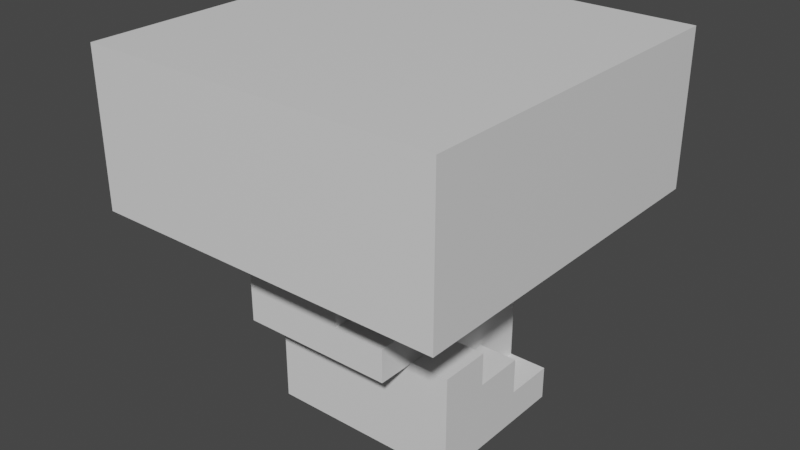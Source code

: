 # Source: untitled.blend  (saved by Blender 3.5.10; exported with 4.5.12 LTS)
import bpy
from mathutils import Matrix  # noqa: F401  (used for matrix-valued properties, if any)

bpy.ops.wm.read_factory_settings(use_empty=True)
scene = bpy.context.scene
scene.name = 'Scene'

# ---- collections
col_collection = bpy.data.collections.new('Collection'); scene.collection.children.link(col_collection)

# ---- materials (node trees are filled in below, after node groups)
mat_material_001 = bpy.data.materials.new('Material.001')
mat_material_001.use_transparent_shadow = False
mat_material_001.roughness = 0.5

# ---- material node trees
mat_material_001.use_nodes = True; mat_material_001.node_tree.nodes.clear()
_N = mat_material_001.node_tree.nodes; _L = mat_material_001.node_tree.links
n0 = _N.new('ShaderNodeBsdfPrincipled'); n0.name = 'Principled BSDF'; n0.location = (10, 300)
n0.distribution = 'GGX'
n0.subsurface_method = 'RANDOM_WALK_SKIN'
n0.inputs[3].default_value = 1.45
n0.inputs[27].default_value = (0.0, 0.0, 0.0, 1.0)
n0.inputs[28].default_value = 1.0
n1 = _N.new('ShaderNodeOutputMaterial'); n1.name = 'Material Output'; n1.location = (300, 300)
n2 = _N.new('ShaderNodeNormalMap'); n2.name = 'Normal Map'; n2.location = (-300, -300)
n2.label = 'Normal/Map'
n2.inputs[0].default_value = 0.0
_L.new(n0.outputs[0], n1.inputs[0])
_L.new(n2.outputs[0], n0.inputs[5])
n1.is_active_output = True

# ---- world
world_world = bpy.data.worlds.new('World'); scene.world = world_world
world_world.use_nodes = True; world_world.node_tree.nodes.clear()
_N = world_world.node_tree.nodes; _L = world_world.node_tree.links
n0 = _N.new('ShaderNodeOutputWorld'); n0.name = 'World Output'; n0.location = (300, 300)
n1 = _N.new('ShaderNodeBackground'); n1.name = 'Background'; n1.location = (10, 300)
n1.inputs[0].default_value = (0.05088, 0.05088, 0.05088, 1.0)
_L.new(n1.outputs[0], n0.inputs[0])
n0.is_active_output = True
world_world.color = (0.05088, 0.05088, 0.05088)
world_world.use_sun_shadow = False
world_world.sun_shadow_jitter_overblur = 0.0

# ---- meshes
me_cube_013 = bpy.data.meshes.new('Cube.013')
me_cube_013.from_pydata([(3.0, 3.0, -2.384e-07), (3.0, -3.0, 2.384e-07), (-3.0, 3.0, -2.384e-07), (-3.0, -3.0, 2.384e-07)], [], [(2, 3, 1, 0)])
me_cube_013.polygons.foreach_set('use_smooth', [True] * 1)
_uv = me_cube_013.uv_layers.new(name='UVMap')
_uv.uv.foreach_set('vector', [0.125, 0.5, 0.125, 0.75, 0.375, 0.75, 0.375, 0.5])
me_cube_013.materials.append(mat_material_001)
me_cube_013.update()
me_cube_013.normals_split_custom_set([tuple(v) for v in zip(*[iter([0.0, 7.947e-08, 1.0, 0.0, 7.947e-08, 1.0, 0.0, 7.947e-08, 1.0, 0.0, 7.947e-08, 1.0])] * 3)])
me_cube_043 = bpy.data.meshes.new('Cube.043')
me_cube_043.from_pydata([(0.0, -3.0, -2.0), (0.0, 3.0, -2.0), (0.0, 3.0, 2.0), (0.0, -3.0, 2.0)], [], [(1, 0, 3, 2)])
me_cube_043.polygons.foreach_set('use_smooth', [True] * 1)
_uv = me_cube_043.uv_layers.new(name='UVMap')
_uv.uv.foreach_set('vector', [0.0, 0.0, 0.0, 0.0, 0.0, 0.0, 0.0, 0.0])
me_cube_043.materials.append(mat_material_001)
me_cube_043.update()
me_cube_043.normals_split_custom_set([tuple(v) for v in zip(*[iter([-1.0, 0.0, 0.0, -1.0, 0.0, 0.0, -1.0, 0.0, 0.0, -1.0, 0.0, 0.0])] * 3)])
me_cube_044 = bpy.data.meshes.new('Cube.044')
me_cube_044.from_pydata([(7.0, 7.0, 4.768e-07), (7.0, -7.0, -4.768e-07), (-7.0, 7.0, 4.768e-07), (-7.0, -7.0, -4.768e-07), (3.0, -3.0, -2.384e-07), (-3.0, -3.0, -2.384e-07), (3.0, 3.0, 2.384e-07), (-3.0, 3.0, 2.384e-07)], [], [(5, 3, 1, 4), (4, 1, 0, 6), (7, 2, 3, 5), (6, 0, 2, 7)])
me_cube_044.polygons.foreach_set('use_smooth', [True] * 4)
_uv = me_cube_044.uv_layers.new(name='UVMap')
_uv.uv.foreach_set('vector', [0.8333, 0.7083, 0.875, 0.75, 0.625, 0.75, 0.6667, 0.7083, 0.6667, 0.7083, 0.625, 0.75, 0.625, 0.5, 0.6667, 0.5417, 0.8333, 0.5417, 0.875, 0.5, 0.875, 0.75, 0.8333, 0.7083, 0.6667, 0.5417, 0.625, 0.5, 0.875, 0.5, 0.8333, 0.5417])
me_cube_044.materials.append(mat_material_001)
me_cube_044.update()
me_cube_044.normals_split_custom_set([tuple(v) for v in zip(*[iter([0.0, -6.557e-08, 1.0, 0.0, -6.557e-08, 1.0, 0.0, -6.557e-08, 1.0, 0.0, -6.557e-08, 1.0, 0.0, -6.557e-08, 1.0, 0.0, -6.557e-08, 1.0, 0.0, -6.557e-08, 1.0, 0.0, -6.557e-08, 1.0, 0.0, -6.557e-08, 1.0, 0.0, -6.557e-08, 1.0, 0.0, -6.557e-08, 1.0, 0.0, -6.557e-08, 1.0, 0.0, -6.557e-08, 1.0, 0.0, -6.557e-08, 1.0, 0.0, -6.557e-08, 1.0, 0.0, -6.557e-08, 1.0])] * 3)])
me_cube_045 = bpy.data.meshes.new('Cube.045')
me_cube_045.from_pydata([(3.0, 2.384e-07, 4.0), (3.0, -2.384e-07, -4.0), (-3.0, 2.384e-07, 4.0), (-3.0, -2.384e-07, -4.0)], [], [(3, 1, 0, 2)])
me_cube_045.polygons.foreach_set('use_smooth', [True] * 1)
_uv = me_cube_045.uv_layers.new(name='UVMap')
_uv.uv.foreach_set('vector', [0.375, 0.25, 0.375, 0.5, 0.625, 0.5, 0.625, 0.25])
me_cube_045.materials.append(mat_material_001)
me_cube_045.update()
me_cube_045.normals_split_custom_set([tuple(v) for v in zip(*[iter([0.0, -1.0, 5.96e-08, 0.0, -1.0, 5.96e-08, 0.0, -1.0, 5.96e-08, 0.0, -1.0, 5.96e-08])] * 3)])
me_cube_046 = bpy.data.meshes.new('Cube.046')
me_cube_046.from_pydata([(2.384e-07, -3.0, 4.0), (-2.384e-07, -3.0, -4.0), (2.384e-07, 3.0, 4.0), (-2.384e-07, 3.0, -4.0)], [], [(1, 3, 2, 0)])
me_cube_046.polygons.foreach_set('use_smooth', [True] * 1)
_uv = me_cube_046.uv_layers.new(name='UVMap')
_uv.uv.foreach_set('vector', [0.375, 0.75, 0.375, 1.0, 0.625, 1.0, 0.625, 0.75])
me_cube_046.materials.append(mat_material_001)
me_cube_046.update()
me_cube_046.normals_split_custom_set([tuple(v) for v in zip(*[iter([1.0, 0.0, -5.96e-08, 1.0, 0.0, -5.96e-08, 1.0, 0.0, -5.96e-08, 1.0, 0.0, -5.96e-08])] * 3)])
me_cube_047 = bpy.data.meshes.new('Cube.047')
me_cube_047.from_pydata([(-0.75, 3.0, -2.0), (-0.75, -3.0, -2.0), (-0.75, 3.0, -0.7), (-0.75, -3.0, 2.0), (-0.75, 1.0, -0.7), (-0.75, 1.0, 0.7), (-0.75, -1.0, 0.7), (-0.75, -1.0, 2.0), (0.75, 3.0, -0.7), (0.75, 3.0, -2.0), (0.75, 1.0, -0.7), (0.75, -3.0, 2.0), (0.75, -3.0, -2.0), (0.75, -1.0, 0.7), (0.75, 1.0, 0.7), (0.75, -1.0, 2.0)], [], [(3, 7, 6), (6, 5, 4), (0, 1, 4), (1, 3, 6), (4, 2, 0), (4, 1, 6), (11, 13, 15), (13, 10, 14), (9, 10, 12), (12, 13, 11), (10, 9, 8), (10, 13, 12), (0, 9, 12, 1), (3, 11, 15, 7), (4, 10, 8, 2), (5, 14, 10, 4), (1, 12, 11, 3), (6, 13, 14, 5), (2, 8, 9, 0), (7, 15, 13, 6)])
me_cube_047.polygons.foreach_set('use_smooth', [True] * 20)
_k = set([(0, 1), (0, 2), (0, 9), (1, 3), (1, 12), (2, 4), (2, 8), (3, 7), (3, 11), (4, 5), (4, 10), (5, 6), (5, 14), (6, 7), (6, 13), (7, 15), (8, 9), (8, 10), (9, 12), (10, 14), (11, 12), (11, 15), (13, 14), (13, 15)])
me_cube_047.attributes.new('sharp_edge', 'BOOLEAN', 'EDGE').data.foreach_set('value', [ (min(e.vertices), max(e.vertices)) in _k for e in me_cube_047.edges])
_uv = me_cube_047.uv_layers.new(name='UVMap')
_uv.uv.foreach_set('vector', [0.5, 0.75, 0.5, 0.6667, 0.4583, 0.6667, 0.4583, 0.6667, 0.4583, 0.5833, 0.4167, 0.5833, 0.375, 0.5, 0.375, 0.75, 0.4167, 0.5833, 0.375, 0.75, 0.5, 0.75, 0.4583, 0.6667, 0.4167, 0.5833, 0.4167, 0.5, 0.375, 0.5, 0.4167, 0.5833, 0.375, 0.75, 0.4583, 0.6667, 0.5, 0.75, 0.4583, 0.6667, 0.5, 0.6667, 0.4583, 0.6667, 0.4167, 0.5833, 0.4583, 0.5833, 0.375, 0.5, 0.4167, 0.5833, 0.375, 0.75, 0.375, 0.75, 0.4583, 0.6667, 0.5, 0.75, 0.4167, 0.5833, 0.375, 0.5, 0.4167, 0.5, 0.4167, 0.5833, 0.4583, 0.6667, 0.375, 0.75, 0.375, 0.5, 0.375, 0.5, 0.375, 0.75, 0.375, 0.75, 0.5, 0.75, 0.5, 0.75, 0.5, 0.6667, 0.5, 0.6667, 0.4167, 0.5833, 0.4167, 0.5833, 0.4167, 0.5, 0.4167, 0.5, 0.4583, 0.5833, 0.4583, 0.5833, 0.4167, 0.5833, 0.4167, 0.5833, 0.375, 0.75, 0.375, 0.75, 0.5, 0.75, 0.5, 0.75, 0.4583, 0.6667, 0.4583, 0.6667, 0.4583, 0.5833, 0.4583, 0.5833, 0.4167, 0.5, 0.4167, 0.5, 0.375, 0.5, 0.375, 0.5, 0.5, 0.6667, 0.5, 0.6667, 0.4583, 0.6667, 0.4583, 0.6667])
me_cube_047.materials.append(mat_material_001)
me_cube_047.update()
me_cube_047.normals_split_custom_set([tuple(v) for v in zip(*[iter([-1.0, -3.773e-08, 0.0, -1.0, 0.0, 0.0, -1.0, -1.909e-08, 0.0, -1.0, -1.909e-08, 0.0, -1.0, 0.0, 0.0, -1.0, 0.0, 0.0, -1.0, 0.0, 0.0, -1.0, -2.419e-08, 0.0, -1.0, 0.0, 0.0, -1.0, -2.419e-08, 0.0, -1.0, -3.773e-08, 0.0, -1.0, -1.909e-08, 0.0, -1.0, 0.0, 0.0, -1.0, 0.0, 0.0, -1.0, 0.0, 0.0, -1.0, 0.0, 0.0, -1.0, -2.419e-08, 0.0, -1.0, -1.909e-08, 0.0, 1.0, -3.773e-08, 0.0, 1.0, -1.909e-08, 0.0, 1.0, 0.0, 0.0, 1.0, -1.909e-08, 0.0, 1.0, 0.0, 0.0, 1.0, 0.0, 0.0, 1.0, 0.0, 0.0, 1.0, 0.0, 0.0, 1.0, -2.419e-08, 0.0, 1.0, -2.419e-08, 0.0, 1.0, -1.909e-08, 0.0, 1.0, -3.773e-08, 0.0, 1.0, 0.0, 0.0, 1.0, 0.0, 0.0, 1.0, 0.0, 0.0, 1.0, 0.0, 0.0, 1.0, -1.909e-08, 0.0, 1.0, -2.419e-08, 0.0, 0.0, -3.974e-08, -1.0, 0.0, -3.974e-08, -1.0, 0.0, -3.974e-08, -1.0, 0.0, -3.974e-08, -1.0, 0.0, 1.192e-07, 1.0, 0.0, 1.192e-07, 1.0, 0.0, 1.192e-07, 1.0, 0.0, 1.192e-07, 1.0, 0.0, 1.192e-07, 1.0, 0.0, 1.192e-07, 1.0, 0.0, 1.192e-07, 1.0, 0.0, 1.192e-07, 1.0, 0.0, 1.0, -5.677e-08, 0.0, 1.0, -5.677e-08, 0.0, 1.0, -5.677e-08, 0.0, 1.0, -5.677e-08, 0.0, -1.0, 7.947e-08, 0.0, -1.0, 7.947e-08, 0.0, -1.0, 7.947e-08, 0.0, -1.0, 7.947e-08, 0.0, 5.96e-08, 1.0, 0.0, 5.96e-08, 1.0, 0.0, 5.96e-08, 1.0, 0.0, 5.96e-08, 1.0, 0.0, 1.0, 0.0, 0.0, 1.0, 0.0, 0.0, 1.0, 0.0, 0.0, 1.0, 0.0, 0.0, 1.0, 0.0, 0.0, 1.0, 0.0, 0.0, 1.0, 0.0, 0.0, 1.0, 0.0])] * 3)])
me_cube_048 = bpy.data.meshes.new('Cube.048')
me_cube_048.from_pydata([(0.0, 2.0, -1.367), (0.0, -1.192e-07, -1.367), (0.0, 3.725e-09, 0.03333), (0.0, -2.0, 0.03333), (0.0, -2.0, 1.333), (0.0, 2.0, 1.333)], [], [(4, 2, 3), (2, 0, 1), (2, 4, 5), (5, 0, 2)])
me_cube_048.polygons.foreach_set('use_smooth', [True] * 4)
_uv = me_cube_048.uv_layers.new(name='UVMap')
_uv.uv.foreach_set('vector', [0.0, 0.0, 0.0, 0.0, 0.0, 0.0, 0.0, 0.0, 0.0, 0.0, 0.0, 0.0, 0.0, 0.0, 0.0, 0.0, 0.0, 0.0, 0.0, 0.0, 0.0, 0.0, 0.0, 0.0])
me_cube_048.materials.append(mat_material_001)
me_cube_048.update()
me_cube_048.normals_split_custom_set([tuple(v) for v in zip(*[iter([-1.0, 0.0, 0.0, -1.0, 0.0, 0.0, -1.0, 0.0, 0.0, -1.0, 0.0, 0.0, -1.0, 0.0, 0.0, -1.0, 0.0, 0.0, -1.0, 0.0, 0.0, -1.0, 0.0, 0.0, -1.0, 0.0, 0.0, -1.0, 0.0, 0.0, -1.0, 0.0, 0.0, -1.0, 0.0, 0.0])] * 3)])
me_cube_049 = bpy.data.meshes.new('Cube.049')
me_cube_049.from_pydata([(-3.0, -2.384e-07, -2.0), (3.0, 0.0, -2.0), (3.0, 0.0, 2.0), (-3.0, -2.384e-07, 2.0)], [], [(1, 0, 3, 2)])
me_cube_049.polygons.foreach_set('use_smooth', [True] * 1)
_uv = me_cube_049.uv_layers.new(name='UVMap')
_uv.uv.foreach_set('vector', [0.0, 0.0, 0.0, 0.0, 0.0, 0.0, 0.0, 0.0])
me_cube_049.materials.append(mat_material_001)
me_cube_049.update()
me_cube_049.normals_split_custom_set([tuple(v) for v in zip(*[iter([-3.974e-08, 1.0, 2.368e-15, -3.974e-08, 1.0, 2.368e-15, -3.974e-08, 1.0, 2.368e-15, -3.974e-08, 1.0, 2.368e-15])] * 3)])
me_cube_050 = bpy.data.meshes.new('Cube.050')
me_cube_050.from_pydata([(3.0, 0.75, -2.0), (-3.0, 0.75, -2.0), (3.0, 0.75, -0.7), (-3.0, 0.75, 2.0), (1.0, 0.75, -0.7), (1.0, 0.75, 0.7), (-1.0, 0.75, 0.7), (-1.0, 0.75, 2.0), (3.0, -0.75, -0.7), (3.0, -0.75, -2.0), (1.0, -0.75, -0.7), (-3.0, -0.75, 2.0), (-3.0, -0.75, -2.0), (-1.0, -0.75, 0.7), (1.0, -0.75, 0.7), (-1.0, -0.75, 2.0)], [], [(3, 7, 6), (6, 5, 4), (0, 1, 4), (1, 3, 6), (4, 2, 0), (4, 1, 6), (11, 13, 15), (13, 10, 14), (9, 10, 12), (12, 13, 11), (10, 9, 8), (10, 13, 12), (0, 9, 12, 1), (3, 11, 15, 7), (4, 10, 8, 2), (5, 14, 10, 4), (1, 12, 11, 3), (6, 13, 14, 5), (2, 8, 9, 0), (7, 15, 13, 6)])
me_cube_050.polygons.foreach_set('use_smooth', [True] * 20)
_k = set([(0, 1), (0, 2), (0, 9), (1, 3), (1, 12), (2, 4), (2, 8), (3, 7), (3, 11), (4, 5), (4, 10), (5, 6), (5, 14), (6, 7), (6, 13), (7, 15), (8, 9), (8, 10), (9, 12), (10, 14), (11, 12), (11, 15), (13, 14), (13, 15)])
me_cube_050.attributes.new('sharp_edge', 'BOOLEAN', 'EDGE').data.foreach_set('value', [ (min(e.vertices), max(e.vertices)) in _k for e in me_cube_050.edges])
_uv = me_cube_050.uv_layers.new(name='UVMap')
_uv.uv.foreach_set('vector', [0.5, 0.75, 0.5, 0.6667, 0.4583, 0.6667, 0.4583, 0.6667, 0.4583, 0.5833, 0.4167, 0.5833, 0.375, 0.5, 0.375, 0.75, 0.4167, 0.5833, 0.375, 0.75, 0.5, 0.75, 0.4583, 0.6667, 0.4167, 0.5833, 0.4167, 0.5, 0.375, 0.5, 0.4167, 0.5833, 0.375, 0.75, 0.4583, 0.6667, 0.5, 0.75, 0.4583, 0.6667, 0.5, 0.6667, 0.4583, 0.6667, 0.4167, 0.5833, 0.4583, 0.5833, 0.375, 0.5, 0.4167, 0.5833, 0.375, 0.75, 0.375, 0.75, 0.4583, 0.6667, 0.5, 0.75, 0.4167, 0.5833, 0.375, 0.5, 0.4167, 0.5, 0.4167, 0.5833, 0.4583, 0.6667, 0.375, 0.75, 0.375, 0.5, 0.375, 0.5, 0.375, 0.75, 0.375, 0.75, 0.5, 0.75, 0.5, 0.75, 0.5, 0.6667, 0.5, 0.6667, 0.4167, 0.5833, 0.4167, 0.5833, 0.4167, 0.5, 0.4167, 0.5, 0.4583, 0.5833, 0.4583, 0.5833, 0.4167, 0.5833, 0.4167, 0.5833, 0.375, 0.75, 0.375, 0.75, 0.5, 0.75, 0.5, 0.75, 0.4583, 0.6667, 0.4583, 0.6667, 0.4583, 0.5833, 0.4583, 0.5833, 0.4167, 0.5, 0.4167, 0.5, 0.375, 0.5, 0.375, 0.5, 0.5, 0.6667, 0.5, 0.6667, 0.4583, 0.6667, 0.4583, 0.6667])
me_cube_050.materials.append(mat_material_001)
me_cube_050.update()
me_cube_050.normals_split_custom_set([tuple(v) for v in zip(*[iter([3.207e-08, 1.0, -1.05e-07, 0.0, 1.0, -1.834e-07, 4.819e-08, 1.0, -6.647e-08, 4.819e-08, 1.0, -6.647e-08, 1.192e-07, 1.0, 8.515e-08, 6.012e-08, 1.0, -1.766e-08, 5.231e-08, 1.0, 6.594e-09, 4.77e-08, 1.0, -5.934e-08, 6.012e-08, 1.0, -1.766e-08, 4.77e-08, 1.0, -5.934e-08, 3.207e-08, 1.0, -1.05e-07, 4.819e-08, 1.0, -6.647e-08, 6.012e-08, 1.0, -1.766e-08, 5.96e-08, 1.0, 4.585e-08, 5.231e-08, 1.0, 6.594e-09, 6.012e-08, 1.0, -1.766e-08, 4.77e-08, 1.0, -5.934e-08, 4.819e-08, 1.0, -6.647e-08, -7.547e-08, -1.0, 6.73e-08, -8.954e-08, -1.0, -1.136e-08, -2.186e-14, -1.0, 1.834e-07, -8.954e-08, -1.0, -1.136e-08, -1.275e-07, -1.0, -6.357e-08, -2.384e-07, -1.0, -2.342e-07, -1.801e-07, -1.0, -1.517e-07, -1.275e-07, -1.0, -6.357e-08, -8.806e-08, -1.0, -1.069e-08, -8.806e-08, -1.0, -1.069e-08, -8.954e-08, -1.0, -1.136e-08, -7.547e-08, -1.0, 6.73e-08, -1.275e-07, -1.0, -6.357e-08, -1.801e-07, -1.0, -1.517e-07, -2.384e-07, -1.0, -2.751e-07, -1.275e-07, -1.0, -6.357e-08, -8.954e-08, -1.0, -1.136e-08, -8.806e-08, -1.0, -1.069e-08, 7.947e-08, -6.316e-15, -1.0, 7.947e-08, -6.316e-15, -1.0, 7.947e-08, -6.316e-15, -1.0, 7.947e-08, -6.316e-15, -1.0, -7.947e-08, -1.589e-07, 1.0, -7.947e-08, -1.589e-07, 1.0, -7.947e-08, -1.589e-07, 1.0, -7.947e-08, -1.589e-07, 1.0, -7.947e-08, 7.947e-08, 1.0, -7.947e-08, 7.947e-08, 1.0, -7.947e-08, 7.947e-08, 1.0, -7.947e-08, 7.947e-08, 1.0, 1.0, -2.838e-08, 4.257e-08, 1.0, -2.838e-08, 4.257e-08, 1.0, -2.838e-08, 4.257e-08, 1.0, -2.838e-08, 4.257e-08, -1.0, -3.974e-08, 0.0, -1.0, -3.974e-08, 0.0, -1.0, -3.974e-08, 0.0, -1.0, -3.974e-08, 0.0, -3.974e-08, 1.192e-07, 1.0, -3.974e-08, 1.192e-07, 1.0, -3.974e-08, 1.192e-07, 1.0, -3.974e-08, 1.192e-07, 1.0, 1.0, -1.223e-07, 9.17e-08, 1.0, -1.223e-07, 9.17e-08, 1.0, -1.223e-07, 9.17e-08, 1.0, -1.223e-07, 9.17e-08, 1.0, -2.14e-07, 1.834e-07, 1.0, -2.14e-07, 1.834e-07, 1.0, -2.14e-07, 1.834e-07, 1.0, -2.14e-07, 1.834e-07])] * 3)])
me_cube_051 = bpy.data.meshes.new('Cube.051')
me_cube_051.from_pydata([(2.0, -3.576e-07, -1.367), (0.0, -1.192e-07, -1.367), (0.0, -2.347e-07, 0.03333), (-2.0, 3.725e-09, 0.03333), (-2.0, 1.192e-07, 1.333), (2.0, -3.576e-07, 1.333)], [], [(4, 2, 3), (2, 0, 1), (2, 4, 5), (5, 0, 2)])
me_cube_051.polygons.foreach_set('use_smooth', [True] * 4)
_uv = me_cube_051.uv_layers.new(name='UVMap')
_uv.uv.foreach_set('vector', [0.0, 0.0, 0.0, 0.0, 0.0, 0.0, 0.0, 0.0, 0.0, 0.0, 0.0, 0.0, 0.0, 0.0, 0.0, 0.0, 0.0, 0.0, 0.0, 0.0, 0.0, 0.0, 0.0, 0.0])
me_cube_051.materials.append(mat_material_001)
me_cube_051.update()
me_cube_051.normals_split_custom_set([tuple(v) for v in zip(*[iter([1.192e-07, 1.0, -8.883e-08, 1.047e-07, 1.0, -3.155e-08, 1.192e-07, 1.0, -8.883e-08, 1.047e-07, 1.0, -3.155e-08, 8.392e-08, 1.0, 3.207e-08, 1.192e-07, 1.0, 8.249e-08, 1.047e-07, 1.0, -3.155e-08, 1.192e-07, 1.0, -8.883e-08, 8.266e-08, 1.0, -3.26e-08, 8.266e-08, 1.0, -3.26e-08, 8.392e-08, 1.0, 3.207e-08, 1.047e-07, 1.0, -3.155e-08])] * 3)])
me_cube_052 = bpy.data.meshes.new('Cube.052')
me_cube_052.from_pydata([(-1.0, -0.2, -4.0), (-1.0, -0.2, 4.0), (-1.0, 0.2, -4.0), (-1.0, 0.2, 4.0), (1.0, -0.2, -4.0), (1.0, -0.2, 4.0), (1.0, 0.2, -4.0), (1.0, 0.2, 4.0), (-1.0, -0.2, -3.273), (-1.0, -0.2, -2.545), (-1.0, -0.2, -1.818), (-1.0, -0.2, -1.091), (-1.0, -0.2, -0.3636), (-1.0, -0.2, 0.3636), (-1.0, -0.2, 1.091), (-1.0, -0.2, 1.818), (-1.0, -0.2, 2.545), (-1.0, -0.2, 3.273), (-1.0, 0.2, 3.273), (-1.0, 0.2, 2.545), (-1.0, 0.2, 1.818), (-1.0, 0.2, 1.091), (-1.0, 0.2, 0.3636), (-1.0, 0.2, -0.3636), (-1.0, 0.2, -1.091), (-1.0, 0.2, -1.818), (-1.0, 0.2, -2.545), (-1.0, 0.2, -3.273), (1.0, 0.2, 3.273), (1.0, 0.2, 2.545), (1.0, 0.2, 1.818), (1.0, 0.2, 1.091), (1.0, 0.2, 0.3636), (1.0, 0.2, -0.3636), (1.0, 0.2, -1.091), (1.0, 0.2, -1.818), (1.0, 0.2, -2.545), (1.0, 0.2, -3.273), (1.0, -0.2, 3.273), (1.0, -0.2, 2.545), (1.0, -0.2, 1.818), (1.0, -0.2, 1.091), (1.0, -0.2, 0.3636), (1.0, -0.2, -0.3636), (1.0, -0.2, -1.091), (1.0, -0.2, -1.818), (1.0, -0.2, -2.545), (1.0, -0.2, -3.273), (0.6, 0.2, -4.0), (-0.6, 0.2, -4.0), (-0.6, 0.2, 4.0), (0.6, 0.2, 4.0), (-0.6, -0.2, -4.0), (0.6, -0.2, -4.0), (0.6, -0.2, 4.0), (-0.6, -0.2, 4.0), (0.6, -0.2, -3.273), (-0.6, -0.2, -3.273), (0.6, -0.2, -2.545), (-0.6, -0.2, -2.545), (0.6, -0.2, -1.818), (-0.6, -0.2, -1.818), (0.6, -0.2, -1.091), (-0.6, -0.2, -1.091), (0.6, -0.2, -0.3636), (-0.6, -0.2, -0.3636), (0.6, -0.2, 0.3636), (-0.6, -0.2, 0.3636), (0.6, -0.2, 1.091), (-0.6, -0.2, 1.091), (0.6, -0.2, 1.818), (-0.6, -0.2, 1.818), (0.6, -0.2, 2.545), (-0.6, -0.2, 2.545), (0.6, -0.2, 3.273), (-0.6, -0.2, 3.273), (-0.6, 0.2, -3.273), (0.6, 0.2, -3.273), (-0.6, 0.2, -2.545), (0.6, 0.2, -2.545), (-0.6, 0.2, -1.818), (0.6, 0.2, -1.818), (-0.6, 0.2, -1.091), (0.6, 0.2, -1.091), (-0.6, 0.2, -0.3636), (0.6, 0.2, -0.3636), (-0.6, 0.2, 0.3636), (0.6, 0.2, 0.3636), (-0.6, 0.2, 1.091), (0.6, 0.2, 1.091), (-0.6, 0.2, 1.818), (0.6, 0.2, 1.818), (-0.6, 0.2, 2.545), (0.6, 0.2, 2.545), (-0.6, 0.2, 3.273), (0.6, 0.2, 3.273)], [], [(17, 1, 3, 18), (95, 51, 7, 28), (28, 7, 5, 38), (75, 55, 1, 17), (48, 6, 4, 53), (50, 3, 1, 55), (52, 57, 8, 0), (57, 59, 9, 8), (59, 61, 10, 9), (61, 63, 11, 10), (63, 65, 12, 11), (65, 67, 13, 12), (67, 69, 14, 13), (69, 71, 15, 14), (71, 73, 16, 15), (73, 75, 17, 16), (6, 37, 47, 4), (37, 36, 46, 47), (36, 35, 45, 46), (35, 34, 44, 45), (34, 33, 43, 44), (33, 32, 42, 43), (32, 31, 41, 42), (31, 30, 40, 41), (30, 29, 39, 40), (29, 28, 38, 39), (48, 77, 37, 6), (77, 79, 36, 37), (79, 81, 35, 36), (81, 83, 34, 35), (83, 85, 33, 34), (85, 87, 32, 33), (87, 89, 31, 32), (89, 91, 30, 31), (91, 93, 29, 30), (93, 95, 28, 29), (0, 8, 27, 2), (8, 9, 26, 27), (9, 10, 25, 26), (10, 11, 24, 25), (11, 12, 23, 24), (12, 13, 22, 23), (13, 14, 21, 22), (14, 15, 20, 21), (15, 16, 19, 20), (16, 17, 18, 19), (19, 18, 94, 92), (56, 77, 48, 53), (92, 94, 95, 93), (60, 61, 80, 81), (20, 19, 92, 90), (21, 20, 90, 88), (64, 65, 84, 85), (88, 90, 91, 89), (72, 73, 92, 93), (22, 21, 88, 86), (23, 22, 86, 84), (56, 57, 76, 77), (84, 86, 87, 85), (80, 61, 59, 78), (24, 23, 84, 82), (25, 24, 82, 80), (57, 52, 49, 76), (80, 82, 83, 81), (88, 69, 67, 86), (26, 25, 80, 78), (27, 26, 78, 76), (93, 91, 70, 72), (76, 78, 79, 77), (81, 79, 58, 60), (2, 27, 76, 49), (39, 38, 74, 72), (84, 65, 63, 82), (72, 74, 75, 73), (62, 83, 82, 63), (40, 39, 72, 70), (74, 54, 51, 95), (89, 87, 66, 68), (41, 40, 70, 68), (92, 73, 71, 90), (68, 70, 71, 69), (66, 87, 86, 67), (42, 41, 68, 66), (43, 42, 66, 64), (58, 79, 78, 59), (64, 66, 67, 65), (75, 94, 50, 55), (44, 43, 64, 62), (45, 44, 62, 60), (70, 91, 90, 71), (60, 62, 63, 61), (74, 95, 94, 75), (46, 45, 60, 58), (47, 46, 58, 56), (85, 83, 62, 64), (56, 58, 59, 57), (68, 69, 88, 89), (4, 47, 56, 53), (7, 51, 54, 5), (2, 49, 52, 0), (38, 5, 54, 74), (18, 3, 50, 94)])
me_cube_052.polygons.foreach_set('use_smooth', [True] * 102)
_k = set([(0, 2), (0, 8), (0, 52), (1, 3), (1, 17), (1, 55), (2, 27), (2, 49), (3, 18), (3, 50), (4, 6), (4, 47), (4, 53), (5, 7), (5, 38), (5, 54), (6, 37), (6, 48), (7, 28), (7, 51), (8, 9), (9, 10), (10, 11), (11, 12), (12, 13), (13, 14), (14, 15), (15, 16), (16, 17), (18, 19), (19, 20), (20, 21), (21, 22), (22, 23), (23, 24), (24, 25), (25, 26), (26, 27), (28, 29), (29, 30), (30, 31), (31, 32), (32, 33), (33, 34), (34, 35), (35, 36), (36, 37), (38, 39), (39, 40), (40, 41), (41, 42), (42, 43), (43, 44), (44, 45), (45, 46), (46, 47), (48, 53), (48, 77), (49, 52), (49, 76), (50, 55), (50, 94), (51, 54), (51, 95), (52, 57), (53, 56), (54, 74), (55, 75), (56, 57), (56, 77), (57, 76), (58, 59), (58, 60), (58, 79), (59, 61), (59, 78), (60, 61), (60, 81), (61, 80), (62, 63), (62, 64), (62, 83), (63, 65), (63, 82), (64, 65), (64, 85), (65, 84), (66, 67), (66, 68), (66, 87), (67, 69), (67, 86), (68, 69), (68, 89), (69, 88), (70, 71), (70, 72), (70, 91), (71, 73), (71, 90), (72, 73), (72, 93), (73, 92), (74, 75), (74, 95), (75, 94), (76, 77), (78, 79), (78, 80), (79, 81), (80, 81), (82, 83), (82, 84), (83, 85), (84, 85), (86, 87), (86, 88), (87, 89), (88, 89), (90, 91), (90, 92), (91, 93), (92, 93), (94, 95)])
me_cube_052.attributes.new('sharp_edge', 'BOOLEAN', 'EDGE').data.foreach_set('value', [ (min(e.vertices), max(e.vertices)) in _k for e in me_cube_052.edges])
_uv = me_cube_052.uv_layers.new(name='UVMap')
_uv.uv.foreach_set('vector', [0.6023, 0.0, 0.625, 0.0, 0.625, 0.25, 0.6023, 0.25, 0.6023, 0.45, 0.625, 0.45, 0.625, 0.5, 0.6023, 0.5, 0.6023, 0.5, 0.625, 0.5, 0.625, 0.75, 0.6023, 0.75, 0.6023, 0.95, 0.625, 0.95, 0.625, 1.0, 0.6023, 1.0, 0.325, 0.5, 0.375, 0.5, 0.375, 0.75, 0.325, 0.75, 0.825, 0.5, 0.875, 0.5, 0.875, 0.75, 0.825, 0.75, 0.375, 0.95, 0.3977, 0.95, 0.3977, 1.0, 0.375, 1.0, 0.3977, 0.95, 0.4205, 0.95, 0.4205, 1.0, 0.3977, 1.0, 0.4205, 0.95, 0.4432, 0.95, 0.4432, 1.0, 0.4205, 1.0, 0.4432, 0.95, 0.4659, 0.95, 0.4659, 1.0, 0.4432, 1.0, 0.4659, 0.95, 0.4886, 0.95, 0.4886, 1.0, 0.4659, 1.0, 0.4886, 0.95, 0.5114, 0.95, 0.5114, 1.0, 0.4886, 1.0, 0.5114, 0.95, 0.5341, 0.95, 0.5341, 1.0, 0.5114, 1.0, 0.5341, 0.95, 0.5568, 0.95, 0.5568, 1.0, 0.5341, 1.0, 0.5568, 0.95, 0.5795, 0.95, 0.5795, 1.0, 0.5568, 1.0, 0.5795, 0.95, 0.6023, 0.95, 0.6023, 1.0, 0.5795, 1.0, 0.375, 0.5, 0.3977, 0.5, 0.3977, 0.75, 0.375, 0.75, 0.3977, 0.5, 0.4205, 0.5, 0.4205, 0.75, 0.3977, 0.75, 0.4205, 0.5, 0.4432, 0.5, 0.4432, 0.75, 0.4205, 0.75, 0.4432, 0.5, 0.4659, 0.5, 0.4659, 0.75, 0.4432, 0.75, 0.4659, 0.5, 0.4886, 0.5, 0.4886, 0.75, 0.4659, 0.75, 0.4886, 0.5, 0.5114, 0.5, 0.5114, 0.75, 0.4886, 0.75, 0.5114, 0.5, 0.5341, 0.5, 0.5341, 0.75, 0.5114, 0.75, 0.5341, 0.5, 0.5568, 0.5, 0.5568, 0.75, 0.5341, 0.75, 0.5568, 0.5, 0.5795, 0.5, 0.5795, 0.75, 0.5568, 0.75, 0.5795, 0.5, 0.6023, 0.5, 0.6023, 0.75, 0.5795, 0.75, 0.375, 0.45, 0.3977, 0.45, 0.3977, 0.5, 0.375, 0.5, 0.3977, 0.45, 0.4205, 0.45, 0.4205, 0.5, 0.3977, 0.5, 0.4205, 0.45, 0.4432, 0.45, 0.4432, 0.5, 0.4205, 0.5, 0.4432, 0.45, 0.4659, 0.45, 0.4659, 0.5, 0.4432, 0.5, 0.4659, 0.45, 0.4886, 0.45, 0.4886, 0.5, 0.4659, 0.5, 0.4886, 0.45, 0.5114, 0.45, 0.5114, 0.5, 0.4886, 0.5, 0.5114, 0.45, 0.5341, 0.45, 0.5341, 0.5, 0.5114, 0.5, 0.5341, 0.45, 0.5568, 0.45, 0.5568, 0.5, 0.5341, 0.5, 0.5568, 0.45, 0.5795, 0.45, 0.5795, 0.5, 0.5568, 0.5, 0.5795, 0.45, 0.6023, 0.45, 0.6023, 0.5, 0.5795, 0.5, 0.375, 0.0, 0.3977, 0.0, 0.3977, 0.25, 0.375, 0.25, 0.3977, 0.0, 0.4205, 0.0, 0.4205, 0.25, 0.3977, 0.25, 0.4205, 0.0, 0.4432, 0.0, 0.4432, 0.25, 0.4205, 0.25, 0.4432, 0.0, 0.4659, 0.0, 0.4659, 0.25, 0.4432, 0.25, 0.4659, 0.0, 0.4886, 0.0, 0.4886, 0.25, 0.4659, 0.25, 0.4886, 0.0, 0.5114, 0.0, 0.5114, 0.25, 0.4886, 0.25, 0.5114, 0.0, 0.5341, 0.0, 0.5341, 0.25, 0.5114, 0.25, 0.5341, 0.0, 0.5568, 0.0, 0.5568, 0.25, 0.5341, 0.25, 0.5568, 0.0, 0.5795, 0.0, 0.5795, 0.25, 0.5568, 0.25, 0.5795, 0.0, 0.6023, 0.0, 0.6023, 0.25, 0.5795, 0.25, 0.5795, 0.25, 0.6023, 0.25, 0.6023, 0.3, 0.5795, 0.3, 0.3977, 0.8, 0.3977, 0.45, 0.325, 0.5, 0.375, 0.8, 0.5795, 0.3, 0.6023, 0.3, 0.6023, 0.45, 0.5795, 0.45, 0.4432, 0.8, 0.4432, 0.95, 0.4432, 0.3, 0.4432, 0.45, 0.5568, 0.25, 0.5795, 0.25, 0.5795, 0.3, 0.5568, 0.3, 0.5341, 0.25, 0.5568, 0.25, 0.5568, 0.3, 0.5341, 0.3, 0.4886, 0.8, 0.4886, 0.95, 0.4886, 0.3, 0.4886, 0.45, 0.5341, 0.3, 0.5568, 0.3, 0.5568, 0.45, 0.5341, 0.45, 0.5795, 0.8, 0.5795, 0.95, 0.5795, 0.3, 0.5795, 0.45, 0.5114, 0.25, 0.5341, 0.25, 0.5341, 0.3, 0.5114, 0.3, 0.4886, 0.25, 0.5114, 0.25, 0.5114, 0.3, 0.4886, 0.3, 0.3977, 0.8, 0.3977, 0.95, 0.3977, 0.3, 0.3977, 0.45, 0.4886, 0.3, 0.5114, 0.3, 0.5114, 0.45, 0.4886, 0.45, 0.4432, 0.3, 0.4432, 0.95, 0.4205, 0.95, 0.4205, 0.3, 0.4659, 0.25, 0.4886, 0.25, 0.4886, 0.3, 0.4659, 0.3, 0.4432, 0.25, 0.4659, 0.25, 0.4659, 0.3, 0.4432, 0.3, 0.3977, 0.95, 0.375, 0.95, 0.175, 0.5, 0.3977, 0.3, 0.4432, 0.3, 0.4659, 0.3, 0.4659, 0.45, 0.4432, 0.45, 0.5341, 0.3, 0.5341, 0.95, 0.5114, 0.95, 0.5114, 0.3, 0.4205, 0.25, 0.4432, 0.25, 0.4432, 0.3, 0.4205, 0.3, 0.3977, 0.25, 0.4205, 0.25, 0.4205, 0.3, 0.3977, 0.3, 0.5795, 0.45, 0.5568, 0.45, 0.5568, 0.8, 0.5795, 0.8, 0.3977, 0.3, 0.4205, 0.3, 0.4205, 0.45, 0.3977, 0.45, 0.4432, 0.45, 0.4205, 0.45, 0.4205, 0.8, 0.4432, 0.8, 0.375, 0.25, 0.3977, 0.25, 0.3977, 0.3, 0.375, 0.3, 0.5795, 0.75, 0.6023, 0.75, 0.6023, 0.8, 0.5795, 0.8, 0.4886, 0.3, 0.4886, 0.95, 0.4659, 0.95, 0.4659, 0.3, 0.5795, 0.8, 0.6023, 0.8, 0.6023, 0.95, 0.5795, 0.95, 0.4659, 0.8, 0.4659, 0.45, 0.4659, 0.3, 0.4659, 0.95, 0.5568, 0.75, 0.5795, 0.75, 0.5795, 0.8, 0.5568, 0.8, 0.6023, 0.8, 0.625, 0.8, 0.675, 0.5, 0.6023, 0.45, 0.5341, 0.45, 0.5114, 0.45, 0.5114, 0.8, 0.5341, 0.8, 0.5341, 0.75, 0.5568, 0.75, 0.5568, 0.8, 0.5341, 0.8, 0.5795, 0.3, 0.5795, 0.95, 0.5568, 0.95, 0.5568, 0.3, 0.5341, 0.8, 0.5568, 0.8, 0.5568, 0.95, 0.5341, 0.95, 0.5114, 0.8, 0.5114, 0.45, 0.5114, 0.3, 0.5114, 0.95, 0.5114, 0.75, 0.5341, 0.75, 0.5341, 0.8, 0.5114, 0.8, 0.4886, 0.75, 0.5114, 0.75, 0.5114, 0.8, 0.4886, 0.8, 0.4205, 0.8, 0.4205, 0.45, 0.4205, 0.3, 0.4205, 0.95, 0.4886, 0.8, 0.5114, 0.8, 0.5114, 0.95, 0.4886, 0.95, 0.6023, 0.95, 0.6023, 0.3, 0.825, 0.5, 0.625, 0.95, 0.4659, 0.75, 0.4886, 0.75, 0.4886, 0.8, 0.4659, 0.8, 0.4432, 0.75, 0.4659, 0.75, 0.4659, 0.8, 0.4432, 0.8, 0.5568, 0.8, 0.5568, 0.45, 0.5568, 0.3, 0.5568, 0.95, 0.4432, 0.8, 0.4659, 0.8, 0.4659, 0.95, 0.4432, 0.95, 0.6023, 0.8, 0.6023, 0.45, 0.6023, 0.3, 0.6023, 0.95, 0.4205, 0.75, 0.4432, 0.75, 0.4432, 0.8, 0.4205, 0.8, 0.3977, 0.75, 0.4205, 0.75, 0.4205, 0.8, 0.3977, 0.8, 0.4886, 0.45, 0.4659, 0.45, 0.4659, 0.8, 0.4886, 0.8, 0.3977, 0.8, 0.4205, 0.8, 0.4205, 0.95, 0.3977, 0.95, 0.5341, 0.8, 0.5341, 0.95, 0.5341, 0.3, 0.5341, 0.45, 0.375, 0.75, 0.3977, 0.75, 0.3977, 0.8, 0.375, 0.8, 0.625, 0.5, 0.675, 0.5, 0.675, 0.75, 0.625, 0.75, 0.125, 0.5, 0.175, 0.5, 0.175, 0.75, 0.125, 0.75, 0.6023, 0.75, 0.625, 0.75, 0.625, 0.8, 0.6023, 0.8, 0.6023, 0.25, 0.625, 0.25, 0.625, 0.3, 0.6023, 0.3])
me_cube_052.update()
me_cube_052.normals_split_custom_set([tuple(v) for v in zip(*[iter([-1.0, 0.0, 0.0, -1.0, 0.0, 0.0, -1.0, 0.0, 0.0, -1.0, 0.0, 0.0, 0.0, 1.0, 0.0, 0.0, 1.0, 0.0, 0.0, 1.0, 0.0, 0.0, 1.0, 0.0, 1.0, 0.0, 0.0, 1.0, 0.0, 0.0, 1.0, 0.0, 0.0, 1.0, 0.0, 0.0, 0.0, -1.0, 0.0, 0.0, -1.0, 0.0, 0.0, -1.0, 0.0, 0.0, -1.0, 0.0, 0.0, -5.96e-07, -1.0, 0.0, -5.96e-07, -1.0, 0.0, -5.96e-07, -1.0, 0.0, -5.96e-07, -1.0, 0.0, 0.0, 1.0, 0.0, 0.0, 1.0, 0.0, 0.0, 1.0, 0.0, 0.0, 1.0, 0.0, -1.0, 0.0, 0.0, -1.0, 0.0, 0.0, -1.0, 0.0, 0.0, -1.0, 0.0, 0.0, -1.0, 0.0, 0.0, -1.0, 5.122e-08, 0.0, -1.0, 7.683e-08, 0.0, -1.0, 0.0, 0.0, -1.0, 5.122e-08, 0.0, -1.0, 5.122e-08, 0.0, -1.0, 7.683e-08, 0.0, -1.0, 7.683e-08, 0.0, -1.0, 5.122e-08, 0.0, -1.0, 4.269e-08, 0.0, -1.0, 6.403e-08, 0.0, -1.0, 7.683e-08, 0.0, -1.0, 4.269e-08, 4.139e-09, -1.0, 1.024e-07, 6.106e-15, -1.0, 1.024e-07, 0.0, -1.0, 6.403e-08, 4.139e-09, -1.0, 1.024e-07, 4.139e-09, -1.0, 1.024e-07, 1.832e-14, -1.0, 1.024e-07, 6.106e-15, -1.0, 1.024e-07, 4.139e-09, -1.0, 1.024e-07, 4.967e-08, -1.0, 1.195e-07, 7.451e-08, -1.0, 1.024e-07, 1.832e-14, -1.0, 1.024e-07, 4.967e-08, -1.0, 1.195e-07, 9.934e-08, -1.0, 1.11e-07, 1.49e-07, -1.0, 8.964e-08, 7.451e-08, -1.0, 1.024e-07, 9.934e-08, -1.0, 1.11e-07, 4.967e-08, -1.0, 3.415e-08, 7.451e-08, -1.0, 5.122e-08, 1.49e-07, -1.0, 8.964e-08, 4.967e-08, -1.0, 3.415e-08, 0.0, -1.0, 0.0, 0.0, -1.0, 0.0, 7.451e-08, -1.0, 5.122e-08, 1.0, 0.0, 0.0, 1.0, 0.0, 0.0, 1.0, 0.0, 0.0, 1.0, 0.0, 0.0, 1.0, 0.0, 0.0, 1.0, 0.0, 0.0, 1.0, 0.0, 0.0, 1.0, 0.0, 0.0, 1.0, 0.0, 0.0, 1.0, 0.0, 0.0, 1.0, 0.0, 0.0, 1.0, 0.0, 0.0, 1.0, 0.0, 0.0, 1.0, 0.0, 0.0, 1.0, 0.0, 0.0, 1.0, 0.0, 0.0, 1.0, 0.0, 0.0, 1.0, 0.0, 0.0, 1.0, 0.0, 0.0, 1.0, 0.0, 0.0, 1.0, 0.0, 0.0, 1.0, 0.0, 0.0, 1.0, 0.0, 0.0, 1.0, 0.0, 0.0, 1.0, 0.0, 0.0, 1.0, 0.0, 0.0, 1.0, 0.0, 0.0, 1.0, 0.0, 0.0, 1.0, 0.0, 0.0, 1.0, 0.0, 0.0, 1.0, 0.0, 0.0, 1.0, 0.0, 0.0, 1.0, 0.0, 0.0, 1.0, 0.0, 0.0, 1.0, 0.0, 0.0, 1.0, 0.0, 0.0, 1.0, 0.0, 0.0, 1.0, 0.0, 0.0, 1.0, 0.0, 0.0, 1.0, 0.0, 0.0, 0.0, 1.0, 0.0, 0.0, 1.0, 0.0, 0.0, 1.0, 0.0, 0.0, 1.0, 0.0, 0.0, 1.0, 0.0, 0.0, 1.0, -5.976e-08, 0.0, 1.0, -8.964e-08, 0.0, 1.0, 0.0, 0.0, 1.0, -5.976e-08, 0.0, 1.0, -5.976e-08, 0.0, 1.0, -8.964e-08, 0.0, 1.0, -8.964e-08, 0.0, 1.0, -5.976e-08, 0.0, 1.0, -4.269e-08, 0.0, 1.0, -6.403e-08, 0.0, 1.0, -8.964e-08, 0.0, 1.0, -4.269e-08, 0.0, 1.0, -9.675e-08, 0.0, 1.0, -1.024e-07, 0.0, 1.0, -6.403e-08, 0.0, 1.0, -9.675e-08, 0.0, 1.0, -9.675e-08, 0.0, 1.0, -1.024e-07, 0.0, 1.0, -1.024e-07, 0.0, 1.0, -9.675e-08, 0.0, 1.0, -4.269e-08, 0.0, 1.0, -6.403e-08, 0.0, 1.0, -1.024e-07, 0.0, 1.0, -4.269e-08, 0.0, 1.0, -5.122e-08, 0.0, 1.0, -7.683e-08, 0.0, 1.0, -6.403e-08, 0.0, 1.0, -5.122e-08, 0.0, 1.0, -5.122e-08, 0.0, 1.0, -7.683e-08, 0.0, 1.0, -7.683e-08, 0.0, 1.0, -5.122e-08, 0.0, 1.0, 0.0, 0.0, 1.0, 0.0, 0.0, 1.0, -7.683e-08, -1.0, 0.0, 0.0, -1.0, 0.0, 0.0, -1.0, 0.0, 0.0, -1.0, 0.0, 0.0, -1.0, 0.0, 0.0, -1.0, 0.0, 0.0, -1.0, 0.0, 0.0, -1.0, 0.0, 0.0, -1.0, 0.0, 0.0, -1.0, 0.0, 0.0, -1.0, 0.0, 0.0, -1.0, 0.0, 0.0, -1.0, 0.0, 0.0, -1.0, 0.0, 0.0, -1.0, 0.0, 0.0, -1.0, 0.0, 0.0, -1.0, 0.0, 0.0, -1.0, 0.0, 0.0, -1.0, 0.0, 0.0, -1.0, 0.0, 0.0, -1.0, 0.0, 0.0, -1.0, 0.0, 0.0, -1.0, 0.0, 0.0, -1.0, 0.0, 0.0, -1.0, 0.0, 0.0, -1.0, 0.0, 0.0, -1.0, 0.0, 0.0, -1.0, 0.0, 0.0, -1.0, 0.0, 0.0, -1.0, 0.0, 0.0, -1.0, 0.0, 0.0, -1.0, 0.0, 0.0, -1.0, 0.0, 0.0, -1.0, 0.0, 0.0, -1.0, 0.0, 0.0, -1.0, 0.0, 0.0, -1.0, 0.0, 0.0, -1.0, 0.0, 0.0, -1.0, 0.0, 0.0, -1.0, 0.0, 0.0, 0.0, 1.0, -7.683e-08, 0.0, 1.0, 0.0, 0.0, 1.0, 0.0, 0.0, 1.0, -5.122e-08, -1.0, 2.049e-08, 0.0, -1.0, 2.049e-08, 0.0, -1.0, 2.049e-08, 0.0, -1.0, 2.049e-08, 0.0, 0.0, 1.0, -5.122e-08, 0.0, 1.0, 0.0, 0.0, 1.0, 0.0, 0.0, 1.0, -5.122e-08, 0.0, -2.98e-07, -1.0, 0.0, -2.98e-07, -1.0, 0.0, -2.98e-07, -1.0, 0.0, -2.98e-07, -1.0, 0.0, 1.0, -7.683e-08, 0.0, 1.0, -7.683e-08, 0.0, 1.0, -5.122e-08, 0.0, 1.0, -5.122e-08, 0.0, 1.0, -6.403e-08, 0.0, 1.0, -7.683e-08, 0.0, 1.0, -5.122e-08, 0.0, 1.0, -4.269e-08, -6.209e-08, -2.98e-07, -1.0, -6.209e-08, -2.98e-07, -1.0, -6.209e-08, -2.98e-07, -1.0, -6.209e-08, -2.98e-07, -1.0, 0.0, 1.0, -4.269e-08, 0.0, 1.0, -5.122e-08, 0.0, 1.0, -5.122e-08, 0.0, 1.0, -4.269e-08, 0.0, 0.0, -1.0, 0.0, 0.0, -1.0, 0.0, 0.0, -1.0, 0.0, 0.0, -1.0, 0.0, 1.0, -1.024e-07, 0.0, 1.0, -6.403e-08, 0.0, 1.0, -4.269e-08, 0.0, 1.0, -9.675e-08, 0.0, 1.0, -1.024e-07, 0.0, 1.0, -1.024e-07, 0.0, 1.0, -9.675e-08, 0.0, 1.0, -9.675e-08, 0.0, 0.0, -1.0, 0.0, 0.0, -1.0, 0.0, 0.0, -1.0, 0.0, 0.0, -1.0, 0.0, 1.0, -9.675e-08, 0.0, 1.0, -9.675e-08, 0.0, 1.0, -9.675e-08, 0.0, 1.0, -9.675e-08, 1.0, 0.0, 0.0, 1.0, 0.0, 0.0, 1.0, 0.0, 0.0, 1.0, 0.0, 0.0, 0.0, 1.0, -6.403e-08, 0.0, 1.0, -1.024e-07, 0.0, 1.0, -9.675e-08, 0.0, 1.0, -4.269e-08, 0.0, 1.0, -8.964e-08, 0.0, 1.0, -6.403e-08, 0.0, 1.0, -4.269e-08, 0.0, 1.0, -5.976e-08, 1.0, 0.0, 0.0, 1.0, 0.0, 0.0, 1.0, 0.0, 0.0, 1.0, 0.0, 0.0, 0.0, 1.0, -5.976e-08, 0.0, 1.0, -4.269e-08, 0.0, 1.0, -4.269e-08, 0.0, 1.0, -5.976e-08, 1.0, 4.098e-08, 0.0, 1.0, 4.098e-08, 0.0, 1.0, 4.098e-08, 0.0, 1.0, 4.098e-08, 0.0, 0.0, 1.0, -8.964e-08, 0.0, 1.0, -8.964e-08, 0.0, 1.0, -5.976e-08, 0.0, 1.0, -5.976e-08, 0.0, 1.0, 0.0, 0.0, 1.0, -8.964e-08, 0.0, 1.0, -5.976e-08, 0.0, 1.0, 0.0, -1.0, 0.0, 0.0, -1.0, 0.0, 0.0, -1.0, 0.0, 0.0, -1.0, 0.0, 0.0, 0.0, 1.0, 0.0, 0.0, 1.0, -5.976e-08, 0.0, 1.0, -5.976e-08, 0.0, 1.0, 0.0, -1.0, 0.0, 0.0, -1.0, 0.0, 0.0, -1.0, 0.0, 0.0, -1.0, 0.0, 0.0, 0.0, 1.0, 0.0, 0.0, 1.0, 0.0, 0.0, 1.0, 0.0, 0.0, 1.0, 0.0, 0.0, -1.0, 0.0, 0.0, -1.0, 0.0, 0.0, -1.0, 0.0, 0.0, -1.0, 0.0, 1.0, 6.147e-08, 0.0, 1.0, 6.147e-08, 0.0, 1.0, 6.147e-08, 0.0, 1.0, 6.147e-08, 0.0, 0.0, -1.0, 0.0, 0.0, -1.0, 0.0, 0.0, -1.0, 0.0, 4.967e-08, -1.0, 3.415e-08, 6.209e-08, 1.49e-07, 1.0, 6.209e-08, 1.49e-07, 1.0, 6.209e-08, 1.49e-07, 1.0, 6.209e-08, 1.49e-07, 1.0, 0.0, -1.0, 8.964e-08, 0.0, -1.0, 0.0, 0.0, -1.0, 0.0, 0.0, -1.0, 1.11e-07, -1.0, 0.0, 0.0, -1.0, 0.0, 0.0, -1.0, 0.0, 0.0, -1.0, 0.0, 0.0, -1.0, 0.0, 0.0, -1.0, 0.0, 0.0, -1.0, 0.0, 0.0, -1.0, 0.0, 0.0, -1.863e-08, -1.0, 1.409e-07, 0.0, -1.0, 8.964e-08, 0.0, -1.0, 1.11e-07, -1.242e-08, -1.0, 1.451e-07, 1.0, 0.0, 0.0, 1.0, 0.0, 0.0, 1.0, 0.0, 0.0, 1.0, 0.0, 0.0, -1.242e-08, -1.0, 1.451e-07, 0.0, -1.0, 1.11e-07, 9.934e-08, -1.0, 1.11e-07, 4.967e-08, -1.0, 1.195e-07, 3.104e-08, 3.353e-07, 1.0, 3.104e-08, 3.353e-07, 1.0, 3.104e-08, 3.353e-07, 1.0, 3.104e-08, 3.353e-07, 1.0, -3.725e-08, -1.0, 1.024e-07, -1.863e-08, -1.0, 1.409e-07, -1.242e-08, -1.0, 1.451e-07, -2.07e-08, -1.0, 1.024e-07, -1.863e-08, -1.0, 1.153e-07, -3.725e-08, -1.0, 1.024e-07, -2.07e-08, -1.0, 1.024e-07, -8.278e-09, -1.0, 1.11e-07, 0.0, 0.0, 1.0, 0.0, 0.0, 1.0, 0.0, 0.0, 1.0, 0.0, 0.0, 1.0, -8.278e-09, -1.0, 1.11e-07, -2.07e-08, -1.0, 1.024e-07, 4.139e-09, -1.0, 1.024e-07, 4.139e-09, -1.0, 1.024e-07, 1.0, 0.0, 0.0, 1.0, 0.0, 0.0, 1.0, 0.0, 0.0, 1.0, 0.0, 0.0, 0.0, -1.0, 6.403e-08, -1.863e-08, -1.0, 1.153e-07, -8.278e-09, -1.0, 1.11e-07, 0.0, -1.0, 4.269e-08, 0.0, -1.0, 7.683e-08, 0.0, -1.0, 6.403e-08, 0.0, -1.0, 4.269e-08, 0.0, -1.0, 5.122e-08, 0.0, 0.0, 1.0, 0.0, 0.0, 1.0, 0.0, 0.0, 1.0, 0.0, 0.0, 1.0, 0.0, -1.0, 5.122e-08, 0.0, -1.0, 4.269e-08, 0.0, -1.0, 4.269e-08, 0.0, -1.0, 5.122e-08, 0.0, 0.0, 1.0, 0.0, 0.0, 1.0, 0.0, 0.0, 1.0, 0.0, 0.0, 1.0, 0.0, -1.0, 7.683e-08, 0.0, -1.0, 7.683e-08, 0.0, -1.0, 5.122e-08, 0.0, -1.0, 5.122e-08, 0.0, -1.0, 0.0, 0.0, -1.0, 7.683e-08, 0.0, -1.0, 5.122e-08, 0.0, -1.0, 0.0, -1.0, 0.0, 0.0, -1.0, 0.0, 0.0, -1.0, 0.0, 0.0, -1.0, 0.0, 0.0, 0.0, -1.0, 0.0, 0.0, -1.0, 5.122e-08, 0.0, -1.0, 5.122e-08, 0.0, -1.0, 0.0, 0.0, 0.0, -1.0, 0.0, 0.0, -1.0, 0.0, 0.0, -1.0, 0.0, 0.0, -1.0, 0.0, -1.0, 0.0, 0.0, -1.0, 0.0, 0.0, -1.0, 0.0, 0.0, -1.0, 0.0, 0.0, 0.0, 1.0, 0.0, 0.0, 1.0, 0.0, 0.0, 1.0, 0.0, 0.0, 1.0, 0.0, -5.96e-07, -1.0, 0.0, -5.96e-07, -1.0, 0.0, -5.96e-07, -1.0, 0.0, -5.96e-07, -1.0, 0.0, -1.0, 0.0, 0.0, -1.0, 0.0, 0.0, -1.0, 0.0, 0.0, -1.0, 0.0, 0.0, 1.0, 0.0, 0.0, 1.0, 0.0, 0.0, 1.0, 0.0, 0.0, 1.0, 0.0])] * 3)])
me_cube_053 = bpy.data.meshes.new('Cube.053')
me_cube_053.from_pydata([(7.0, 7.0, -4.768e-07), (7.0, -7.0, 4.768e-07), (-7.0, 7.0, -4.768e-07), (-7.0, -7.0, 4.768e-07)], [], [(1, 3, 2, 0)])
me_cube_053.polygons.foreach_set('use_smooth', [True] * 1)
_uv = me_cube_053.uv_layers.new(name='UVMap')
_uv.uv.foreach_set('vector', [0.625, 0.75, 0.875, 0.75, 0.875, 0.5, 0.625, 0.5])
me_cube_053.materials.append(mat_material_001)
me_cube_053.update()
me_cube_053.normals_split_custom_set([tuple(v) for v in zip(*[iter([0.0, -6.812e-08, -1.0, 0.0, -6.812e-08, -1.0, 0.0, -6.812e-08, -1.0, 0.0, -6.812e-08, -1.0])] * 3)])
me_cube_054 = bpy.data.meshes.new('Cube.054')
me_cube_054.from_pydata([(7.0, -7.153e-07, -3.0), (-7.0, -7.153e-07, -3.0), (7.0, -2.384e-07, 3.0), (-7.0, -2.384e-07, 3.0)], [], [(1, 0, 2, 3)])
me_cube_054.polygons.foreach_set('use_smooth', [True] * 1)
_uv = me_cube_054.uv_layers.new(name='UVMap')
_uv.uv.foreach_set('vector', [0.875, 0.5, 0.625, 0.5, 0.625, 0.5, 0.875, 0.5])
me_cube_054.materials.append(mat_material_001)
me_cube_054.update()
me_cube_054.normals_split_custom_set([tuple(v) for v in zip(*[iter([0.0, -1.0, 7.947e-08, 0.0, -1.0, 7.947e-08, 0.0, -1.0, 7.947e-08, 0.0, -1.0, 7.947e-08])] * 3)])
me_cube_055 = bpy.data.meshes.new('Cube.055')
me_cube_055.from_pydata([(0.0, 7.0, -3.0), (0.0, -7.0, -3.0), (0.0, 7.0, 3.0), (0.0, -7.0, 3.0)], [], [(0, 1, 3, 2)])
me_cube_055.polygons.foreach_set('use_smooth', [True] * 1)
_uv = me_cube_055.uv_layers.new(name='UVMap')
_uv.uv.foreach_set('vector', [0.625, 0.5, 0.625, 0.75, 0.625, 0.75, 0.625, 0.5])
me_cube_055.materials.append(mat_material_001)
me_cube_055.update()
me_cube_055.normals_split_custom_set([tuple(v) for v in zip(*[iter([-1.0, 0.0, 0.0, -1.0, 0.0, 0.0, -1.0, 0.0, 0.0, -1.0, 0.0, 0.0])] * 3)])
me_cube_056 = bpy.data.meshes.new('Cube.056')
me_cube_056.from_pydata([(0.0, 7.0, -3.0), (0.0, -7.0, -3.0), (0.0, 7.0, 3.0), (0.0, -7.0, 3.0)], [], [(1, 0, 2, 3)])
me_cube_056.polygons.foreach_set('use_smooth', [True] * 1)
_uv = me_cube_056.uv_layers.new(name='UVMap')
_uv.uv.foreach_set('vector', [0.875, 0.75, 0.875, 0.5, 0.875, 0.5, 0.875, 0.75])
me_cube_056.materials.append(mat_material_001)
me_cube_056.update()
me_cube_056.normals_split_custom_set([tuple(v) for v in zip(*[iter([1.0, 0.0, 0.0, 1.0, 0.0, 0.0, 1.0, 0.0, 0.0, 1.0, 0.0, 0.0])] * 3)])
me_cube_057 = bpy.data.meshes.new('Cube.057')
me_cube_057.from_pydata([(7.0, -7.153e-07, -3.0), (-7.0, -7.153e-07, -3.0), (7.0, -2.384e-07, 3.0), (-7.0, -2.384e-07, 3.0)], [], [(0, 1, 3, 2)])
me_cube_057.polygons.foreach_set('use_smooth', [True] * 1)
_uv = me_cube_057.uv_layers.new(name='UVMap')
_uv.uv.foreach_set('vector', [0.625, 0.75, 0.875, 0.75, 0.875, 0.75, 0.625, 0.75])
me_cube_057.materials.append(mat_material_001)
me_cube_057.update()
me_cube_057.normals_split_custom_set([tuple(v) for v in zip(*[iter([0.0, 1.0, -7.947e-08, 0.0, 1.0, -7.947e-08, 0.0, 1.0, -7.947e-08, 0.0, 1.0, -7.947e-08])] * 3)])

# ---- objects
ob_cube = bpy.data.objects.new('Cube', me_cube_013)
ob_cube_001 = bpy.data.objects.new('Cube.001', me_cube_043)
ob_cube_002 = bpy.data.objects.new('Cube.002', me_cube_044)
ob_cube_004 = bpy.data.objects.new('Cube.004', me_cube_045)
ob_cube_005 = bpy.data.objects.new('Cube.005', me_cube_046)
ob_cube_006 = bpy.data.objects.new('Cube.006', me_cube_047)
ob_cube_007 = bpy.data.objects.new('Cube.007', me_cube_048)
ob_cube_003 = bpy.data.objects.new('Cube.003', me_cube_049)
ob_cube_008 = bpy.data.objects.new('Cube.008', me_cube_050)
ob_cube_009 = bpy.data.objects.new('Cube.009', me_cube_051)
ob_cube_010 = bpy.data.objects.new('Cube.010', me_cube_052)
ob_cube_011 = bpy.data.objects.new('Cube.011', me_cube_053)
ob_cube_012 = bpy.data.objects.new('Cube.012', me_cube_054)
ob_cube_013 = bpy.data.objects.new('Cube.013', me_cube_055)
ob_cube_014 = bpy.data.objects.new('Cube.014', me_cube_056)
ob_cube_015 = bpy.data.objects.new('Cube.015', me_cube_057)

# ---- transforms, parenting, visibility, modifiers, constraints
ob_cube.location = (0.0, -3.02e-07, -4.0)
ob_cube.color = (0.8, 0.8, 0.8, 1.0)
ob_cube_001.location = (3.0, 1.51e-07, 2.0)
ob_cube_001.color = (0.8, 0.8, 0.8, 1.0)
ob_cube_002.location = (0.0, 3.02e-07, 4.0)
ob_cube_002.color = (0.8, 0.8, 0.8, 1.0)
ob_cube_004.location = (0.0, 3.0, -2.265e-07)
ob_cube_004.color = (0.8, 0.8, 0.8, 1.0)
ob_cube_005.location = (-3.0, 0.0, 2.265e-07)
ob_cube_005.color = (0.8, 0.8, 0.8, 1.0)
ob_cube_006.location = (3.75, -1.51e-07, -2.0)
ob_cube_006.color = (0.8, 0.8, 0.8, 1.0)
ob_cube_007.location = (3.0, 1.0, -1.333)
ob_cube_007.color = (0.8, 0.8, 0.8, 1.0)
ob_cube_003.location = (0.0, -3.0, -2.0)
ob_cube_003.color = (0.8, 0.8, 0.8, 1.0)
ob_cube_008.location = (0.0, -3.75, 2.0)
ob_cube_008.color = (0.8, 0.8, 0.8, 1.0)
ob_cube_009.location = (1.0, -3.0, 2.667)
ob_cube_009.color = (0.8, 0.8, 0.8, 1.0)
ob_cube_010.location = (0.0, 2.8, -2.412e-07)
ob_cube_010.color = (0.8, 0.8, 0.8, 1.0)
ob_cube_011.location = (0.0, 7.55e-07, 10.0)
ob_cube_011.color = (0.8, 0.8, 0.8, 1.0)
ob_cube_012.location = (0.0, 7.0, 7.0)
ob_cube_012.color = (0.8, 0.8, 0.8, 1.0)
ob_cube_013.location = (7.0, 5.285e-07, 7.0)
ob_cube_013.color = (0.8, 0.8, 0.8, 1.0)
ob_cube_014.location = (-7.0, 0.0, 7.0)
ob_cube_014.color = (0.8, 0.8, 0.8, 1.0)
ob_cube_015.location = (0.0, -7.0, 7.0)
ob_cube_015.color = (0.8, 0.8, 0.8, 1.0)

# ---- collection membership
col_collection.objects.link(ob_cube)
col_collection.objects.link(ob_cube_001)
col_collection.objects.link(ob_cube_002)
col_collection.objects.link(ob_cube_004)
col_collection.objects.link(ob_cube_005)
col_collection.objects.link(ob_cube_006)
col_collection.objects.link(ob_cube_007)
col_collection.objects.link(ob_cube_003)
col_collection.objects.link(ob_cube_008)
col_collection.objects.link(ob_cube_009)
col_collection.objects.link(ob_cube_010)
col_collection.objects.link(ob_cube_011)
col_collection.objects.link(ob_cube_012)
col_collection.objects.link(ob_cube_013)
col_collection.objects.link(ob_cube_014)
col_collection.objects.link(ob_cube_015)

# ---- scene / render settings (as saved in the file)
scene.frame_start = 1; scene.frame_end = 250; scene.frame_set(0)
scene.render.engine = 'BLENDER_EEVEE_NEXT'
scene.cycles.sampling_pattern = 'TABULATED_SOBOL'
scene.view_settings.view_transform = 'Filmic'
bpy.context.view_layer.update()

# ---- added for rendering (the .blend has no active camera and no usable light): camera, sun
cam_auto = bpy.data.cameras.new('AutoCamera')
cam_auto.lens = 50.0
cam_auto.sensor_width = 36.0
cam_auto.clip_end = 1000.0
ob_auto_camera = bpy.data.objects.new('AutoCamera', cam_auto)
scene.collection.objects.link(ob_auto_camera)
ob_auto_camera.location = (22.4355, -26.9226, 20.9484)
ob_auto_camera.rotation_euler = (1.09748, -7.21219e-08, 0.694738)
scene.camera = ob_auto_camera
light_auto_sun = bpy.data.lights.new('AutoSun', 'SUN')
light_auto_sun.energy = 3.0
light_auto_sun.angle = 0.0523599
ob_auto_sun = bpy.data.objects.new('AutoSun', light_auto_sun)
scene.collection.objects.link(ob_auto_sun)
ob_auto_sun.rotation_euler = (0.872665, 0.174533, 0.523599)
bpy.context.view_layer.update()
